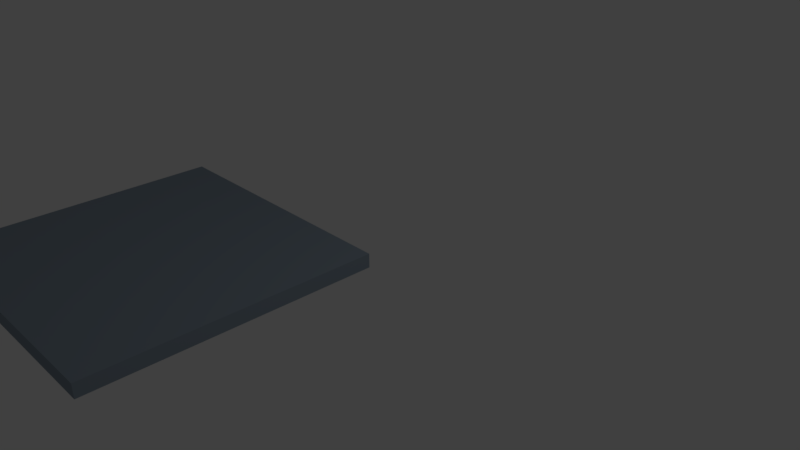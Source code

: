 # Source: floor_black.blend  (saved by Blender 2.79.0; exported with 4.5.12 LTS)
import bpy
from mathutils import Matrix  # noqa: F401  (used for matrix-valued properties, if any)

bpy.ops.wm.read_factory_settings(use_empty=True)
scene = bpy.context.scene
scene.name = 'Scene'

# ---- collections
col_collection_1 = bpy.data.collections.new('Collection 1'); scene.collection.children.link(col_collection_1)

# ---- materials (node trees are filled in below, after node groups)
mat_m_basic_floor = bpy.data.materials.new('M_Basic_Floor')
mat_m_basic_floor.alpha_threshold = 0.0
mat_m_basic_floor.use_transparent_shadow = False
mat_m_basic_floor.diffuse_color = (0.259, 0.3204, 0.3838, 1.0)
mat_m_basic_floor.roughness = 0.5

# ---- material node trees

# ---- world
world_world = bpy.data.worlds.new('World'); scene.world = world_world
world_world.color = (0.05088, 0.05088, 0.05088)
world_world.use_sun_shadow = False
world_world.sun_shadow_jitter_overblur = 0.0
world_world.cycles.sampling_method = 'MANUAL'

# ---- cameras
cam_camera = bpy.data.cameras.new('Camera')
cam_camera.clip_end = 100.0
cam_camera.lens = 35.0
cam_camera.sensor_width = 32.0
cam_camera.sensor_height = 18.0
cam_camera.ortho_scale = 7.314
cam_camera.dof.focus_distance = 0.0
cam_camera.dof.aperture_fstop = 128.0

# ---- lights
light_lamp = bpy.data.lights.new('Lamp', 'POINT')
light_lamp.transmission_factor = 0.0
light_lamp.cutoff_distance = 30.0
light_lamp.energy = 100.0
light_lamp.shadow_buffer_clip_start = 1.001
light_lamp.shadow_soft_size = 0.1
light_lamp.shadow_maximum_resolution = 0.006
light_lamp.use_absolute_resolution = True

# ---- meshes
me_floor_400x400 = bpy.data.meshes.new('Floor_400x400')
me_floor_400x400.from_pydata([(0.0, 6.517e-06, -20.0), (400.0, 6.517e-06, -20.0), (400.0, -400.0, -20.0), (0.0, -400.0, -20.0), (0.0, -7.475e-12, 2.289e-05), (0.0, -400.0, -0.0001074), (400.0, -400.0, -0.0001074), (400.0, -7.475e-12, 2.289e-05)], [], [(0, 1, 2), (2, 3, 0), (4, 5, 6), (6, 7, 4), (7, 1, 0), (0, 4, 7), (6, 2, 1), (1, 7, 6), (5, 3, 2), (2, 6, 5), (4, 0, 3), (3, 5, 4)])
me_floor_400x400.polygons.foreach_set('use_smooth', [True] * 12)
_k = set([(0, 1), (0, 3), (0, 4), (1, 2), (1, 7), (2, 3), (2, 6), (3, 5), (4, 5), (4, 7), (5, 6), (6, 7)])
me_floor_400x400.attributes.new('sharp_edge', 'BOOLEAN', 'EDGE').data.foreach_set('value', [ (min(e.vertices), max(e.vertices)) in _k for e in me_floor_400x400.edges])
_uv = me_floor_400x400.uv_layers.new(name='UVmap_0')
_uv.uv.foreach_set('vector', [0.4999, 0.9999, 0.0001447, 0.9999, 0.0001446, 0.5001, 0.0001446, 0.5001, 0.4999, 0.5001, 0.4999, 0.9999, 0.4999, 0.0001448, 0.4999, 0.4999, 0.0001446, 0.4999, 0.0001446, 0.4999, 0.0001447, 0.0001446, 0.4999, 0.0001448, 0.601, 0.4999, 0.576, 0.4999, 0.576, 0.0001446, 0.576, 0.0001446, 0.601, 0.0001446, 0.601, 0.4999, 0.5251, 0.4999, 0.5001, 0.4999, 0.5001, 0.0001446, 0.5001, 0.0001446, 0.5251, 0.0001446, 0.5251, 0.4999, 0.5507, 0.0001446, 0.5757, 0.0001446, 0.5757, 0.4999, 0.5757, 0.4999, 0.5507, 0.4999, 0.5507, 0.0001446, 0.5504, 0.4999, 0.5254, 0.4999, 0.5254, 0.0001446, 0.5254, 0.0001446, 0.5504, 0.0001446, 0.5504, 0.4999])
_uv.active_render = True
_uv = me_floor_400x400.uv_layers.new(name='LightMapUV')
_uv.uv.foreach_set('vector', [0.009995, 0.01025, 0.4963, 0.01025, 0.4963, 0.4966, 0.4963, 0.4966, 0.009995, 0.4966, 0.009995, 0.01025, 0.009995, 0.99, 0.009995, 0.5037, 0.4963, 0.5037, 0.4963, 0.5037, 0.4963, 0.99, 0.009995, 0.99, 0.5278, 0.4966, 0.5034, 0.4966, 0.5034, 0.01025, 0.5034, 0.01025, 0.5278, 0.01025, 0.5278, 0.4966, 0.644, 0.4966, 0.6196, 0.4966, 0.6196, 0.01025, 0.6196, 0.01025, 0.644, 0.01025, 0.644, 0.4966, 0.5664, 0.4966, 0.542, 0.4966, 0.542, 0.01025, 0.542, 0.01025, 0.5664, 0.01025, 0.5664, 0.4966, 0.605, 0.4966, 0.5811, 0.4966, 0.5811, 0.01025, 0.5811, 0.01025, 0.605, 0.01025, 0.605, 0.4966])
me_floor_400x400.materials.append(mat_m_basic_floor)
me_floor_400x400.use_remesh_preserve_volume = False
me_floor_400x400.use_remesh_preserve_attributes = False
me_floor_400x400.use_mirror_vertex_groups = False
me_floor_400x400.update()
me_floor_400x400.normals_split_custom_set([tuple(v) for v in zip(*[iter([-0.003932, 0.003932, -1.0, -0.003932, 0.003932, -1.0, -0.003932, 0.003932, -1.0, -0.003932, 0.003932, -1.0, -0.003932, 0.003933, -1.0, -0.003932, 0.003932, -1.0, -0.003932, 0.003932, 1.0, -0.003932, 0.003932, 1.0, -0.003932, 0.003932, 1.0, -0.003932, 0.003932, 1.0, -0.003932, 0.003932, 1.0, -0.003932, 0.003932, 1.0, -0.003932, 1.0, -0.003932, -0.003932, 1.0, -0.003932, -0.003932, 1.0, -0.003932, -0.003932, 1.0, -0.003932, -0.003932, 1.0, -0.003932, -0.003932, 1.0, -0.003932, 1.0, 0.003932, -0.003932, 1.0, 0.003932, -0.003932, 1.0, 0.003932, -0.003932, 1.0, 0.003932, -0.003932, 1.0, 0.003932, -0.003932, 1.0, 0.003932, -0.003932, -0.003932, -1.0, -0.003932, -0.003932, -1.0, -0.003932, -0.003932, -1.0, -0.003932, -0.003932, -1.0, -0.003932, -0.003932, -1.0, -0.003932, -0.003932, -1.0, -0.003932, -1.0, 0.003932, -0.003932, -1.0, 0.003932, -0.003932, -1.0, 0.003932, -0.003932, -1.0, 0.003932, -0.003932, -1.0, 0.003932, -0.003932, -1.0, 0.003932, -0.003932])] * 3)])

# ---- objects
ob_floor_400x400 = bpy.data.objects.new('Floor_400x400', me_floor_400x400)
ob_lamp = bpy.data.objects.new('Lamp', light_lamp)
ob_camera = bpy.data.objects.new('Camera', cam_camera)

# ---- transforms, parenting, visibility, modifiers, constraints
ob_floor_400x400.location = (-4.0, 0.0, 0.0)
ob_floor_400x400.scale = (0.01, 0.01, 0.01)
ob_floor_400x400.color = (0.8, 0.8, 0.8, 1.0)
ob_floor_400x400.lineart.crease_threshold = 0.0
ob_lamp.location = (4.076, 1.005, 5.904)
ob_lamp.rotation_euler = (0.6503, 0.05522, 1.866)
ob_lamp.lock_rotations_4d = False
ob_lamp.empty_display_type = 'ARROWS'
ob_lamp.color = (0.0, 0.0, 0.0, 0.0)
ob_lamp.lineart.crease_threshold = 0.0
ob_camera.location = (7.481, -6.508, 5.344)
ob_camera.rotation_euler = (1.109, 0.0, 0.8149)
ob_camera.lock_rotations_4d = False
ob_camera.empty_display_type = 'ARROWS'
ob_camera.color = (0.0, 0.0, 0.0, 0.0)
ob_camera.display_type = 'WIRE'
ob_camera.lineart.crease_threshold = 0.0

# ---- collection membership
col_collection_1.objects.link(ob_floor_400x400)
col_collection_1.objects.link(ob_lamp)
col_collection_1.objects.link(ob_camera)

# ---- scene / render settings (as saved in the file)
scene.camera = ob_camera
scene.frame_start = 1; scene.frame_end = 250; scene.frame_set(1)
scene.render.engine = 'BLENDER_EEVEE_NEXT'
scene.render.resolution_percentage = 50
scene.render.fps = 25
scene.render.dither_intensity = 0.0
scene.cycles.use_denoising = False
scene.cycles.samples = 128
scene.cycles.sampling_pattern = 'TABULATED_SOBOL'
scene.cycles.use_adaptive_sampling = False
scene.cycles.use_light_tree = False
scene.cycles.blur_glossy = 0.0
scene.cycles.sample_clamp_indirect = 0.0
scene.view_settings.view_transform = 'Standard'
bpy.context.view_layer.update()
